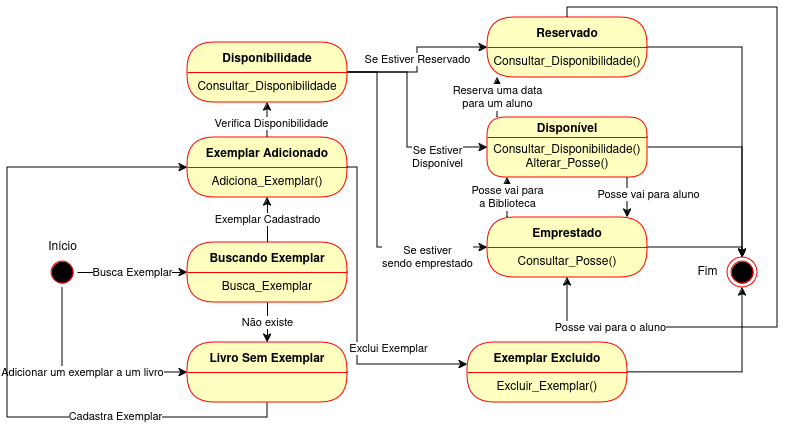

The diagram above was exported from draw.io. Its source (the exported page's mxGraphModel, read from the mxfile embedded in the PNG):
<mxGraphModel dx="1434" dy="1911" grid="1" gridSize="10" guides="1" tooltips="1" connect="1" arrows="1" fold="1" page="1" pageScale="1" pageWidth="827" pageHeight="1169" math="0" shadow="0">
  <root>
    <mxCell id="0" />
    <mxCell id="1" parent="0" />
    <mxCell id="pd8uukKEmlbua5dAlFqu-20" value="Busca Exemplar" style="edgeStyle=orthogonalEdgeStyle;rounded=0;orthogonalLoop=1;jettySize=auto;html=1;" edge="1" parent="1" source="pd8uukKEmlbua5dAlFqu-1" target="pd8uukKEmlbua5dAlFqu-13">
      <mxGeometry relative="1" as="geometry" />
    </mxCell>
    <mxCell id="pd8uukKEmlbua5dAlFqu-22" value="Adicionar um exemplar a um livro" style="edgeStyle=orthogonalEdgeStyle;rounded=0;orthogonalLoop=1;jettySize=auto;html=1;" edge="1" parent="1" source="pd8uukKEmlbua5dAlFqu-1" target="pd8uukKEmlbua5dAlFqu-17">
      <mxGeometry relative="1" as="geometry">
        <Array as="points">
          <mxPoint x="105" y="365" />
        </Array>
      </mxGeometry>
    </mxCell>
    <mxCell id="pd8uukKEmlbua5dAlFqu-1" value="" style="ellipse;html=1;shape=startState;fillColor=#000000;strokeColor=#ff0000;" vertex="1" parent="1">
      <mxGeometry x="90" y="250" width="30" height="30" as="geometry" />
    </mxCell>
    <mxCell id="pd8uukKEmlbua5dAlFqu-3" value="" style="ellipse;html=1;shape=endState;fillColor=#000000;strokeColor=#ff0000;" vertex="1" parent="1">
      <mxGeometry x="770" y="250" width="30" height="30" as="geometry" />
    </mxCell>
    <mxCell id="pd8uukKEmlbua5dAlFqu-33" value="" style="edgeStyle=orthogonalEdgeStyle;rounded=0;orthogonalLoop=1;jettySize=auto;html=1;" edge="1" parent="1" source="pd8uukKEmlbua5dAlFqu-4" target="pd8uukKEmlbua5dAlFqu-31">
      <mxGeometry relative="1" as="geometry" />
    </mxCell>
    <mxCell id="pd8uukKEmlbua5dAlFqu-34" value="Verifica Disponibilidade" style="edgeLabel;html=1;align=center;verticalAlign=middle;resizable=0;points=[];" vertex="1" connectable="0" parent="pd8uukKEmlbua5dAlFqu-33">
      <mxGeometry x="0.1111" y="-3" relative="1" as="geometry">
        <mxPoint as="offset" />
      </mxGeometry>
    </mxCell>
    <mxCell id="pd8uukKEmlbua5dAlFqu-4" value="Exemplar Adicionado" style="swimlane;fontStyle=1;align=center;verticalAlign=middle;childLayout=stackLayout;horizontal=1;startSize=30;horizontalStack=0;resizeParent=0;resizeLast=1;container=0;fontColor=#000000;collapsible=0;rounded=1;arcSize=30;strokeColor=#ff0000;fillColor=#ffffc0;swimlaneFillColor=#ffffc0;dropTarget=0;" vertex="1" parent="1">
      <mxGeometry x="230" y="130" width="160" height="60" as="geometry" />
    </mxCell>
    <mxCell id="pd8uukKEmlbua5dAlFqu-5" value="Adiciona_Exemplar()" style="text;html=1;strokeColor=none;fillColor=none;align=center;verticalAlign=middle;spacingLeft=4;spacingRight=4;whiteSpace=wrap;overflow=hidden;rotatable=0;fontColor=#000000;" vertex="1" parent="pd8uukKEmlbua5dAlFqu-4">
      <mxGeometry y="30" width="160" height="30" as="geometry" />
    </mxCell>
    <mxCell id="pd8uukKEmlbua5dAlFqu-15" style="edgeStyle=orthogonalEdgeStyle;rounded=0;orthogonalLoop=1;jettySize=auto;html=1;entryX=0.5;entryY=1;entryDx=0;entryDy=0;" edge="1" parent="1" source="pd8uukKEmlbua5dAlFqu-7" target="pd8uukKEmlbua5dAlFqu-3">
      <mxGeometry relative="1" as="geometry" />
    </mxCell>
    <mxCell id="pd8uukKEmlbua5dAlFqu-7" value="Exemplar Excluido" style="swimlane;fontStyle=1;align=center;verticalAlign=middle;childLayout=stackLayout;horizontal=1;startSize=30;horizontalStack=0;resizeParent=0;resizeLast=1;container=0;fontColor=#000000;collapsible=0;rounded=1;arcSize=30;strokeColor=#ff0000;fillColor=#ffffc0;swimlaneFillColor=#ffffc0;dropTarget=0;" vertex="1" parent="1">
      <mxGeometry x="510" y="335" width="160" height="60" as="geometry" />
    </mxCell>
    <mxCell id="pd8uukKEmlbua5dAlFqu-8" value="Excluir_Exemplar()" style="text;html=1;strokeColor=none;fillColor=none;align=center;verticalAlign=middle;spacingLeft=4;spacingRight=4;whiteSpace=wrap;overflow=hidden;rotatable=0;fontColor=#000000;" vertex="1" parent="pd8uukKEmlbua5dAlFqu-7">
      <mxGeometry y="30" width="160" height="30" as="geometry" />
    </mxCell>
    <mxCell id="pd8uukKEmlbua5dAlFqu-41" style="edgeStyle=orthogonalEdgeStyle;rounded=0;orthogonalLoop=1;jettySize=auto;html=1;" edge="1" parent="1" source="pd8uukKEmlbua5dAlFqu-9" target="pd8uukKEmlbua5dAlFqu-3">
      <mxGeometry relative="1" as="geometry">
        <Array as="points">
          <mxPoint x="785" y="240" />
        </Array>
      </mxGeometry>
    </mxCell>
    <mxCell id="pd8uukKEmlbua5dAlFqu-42" value="Posse vai para&lt;br&gt;a Biblioteca" style="edgeStyle=orthogonalEdgeStyle;rounded=0;orthogonalLoop=1;jettySize=auto;html=1;" edge="1" parent="1" source="pd8uukKEmlbua5dAlFqu-9" target="pd8uukKEmlbua5dAlFqu-11">
      <mxGeometry relative="1" as="geometry">
        <Array as="points">
          <mxPoint x="550" y="190" />
          <mxPoint x="550" y="190" />
        </Array>
      </mxGeometry>
    </mxCell>
    <mxCell id="pd8uukKEmlbua5dAlFqu-9" value="Emprestado" style="swimlane;fontStyle=1;align=center;verticalAlign=middle;childLayout=stackLayout;horizontal=1;startSize=30;horizontalStack=0;resizeParent=0;resizeLast=1;container=0;fontColor=#000000;collapsible=0;rounded=1;arcSize=30;strokeColor=#ff0000;fillColor=#ffffc0;swimlaneFillColor=#ffffc0;dropTarget=0;" vertex="1" parent="1">
      <mxGeometry x="530" y="210" width="160" height="60" as="geometry" />
    </mxCell>
    <mxCell id="pd8uukKEmlbua5dAlFqu-10" value="Consultar_Posse()" style="text;html=1;strokeColor=none;fillColor=none;align=center;verticalAlign=middle;spacingLeft=4;spacingRight=4;whiteSpace=wrap;overflow=hidden;rotatable=0;fontColor=#000000;" vertex="1" parent="pd8uukKEmlbua5dAlFqu-9">
      <mxGeometry y="30" width="160" height="30" as="geometry" />
    </mxCell>
    <mxCell id="pd8uukKEmlbua5dAlFqu-40" style="edgeStyle=orthogonalEdgeStyle;rounded=0;orthogonalLoop=1;jettySize=auto;html=1;" edge="1" parent="1" source="pd8uukKEmlbua5dAlFqu-11" target="pd8uukKEmlbua5dAlFqu-3">
      <mxGeometry relative="1" as="geometry" />
    </mxCell>
    <mxCell id="pd8uukKEmlbua5dAlFqu-45" value="Reserva uma data&lt;br&gt;para um aluno" style="edgeStyle=orthogonalEdgeStyle;rounded=0;orthogonalLoop=1;jettySize=auto;html=1;" edge="1" parent="1" source="pd8uukKEmlbua5dAlFqu-11" target="pd8uukKEmlbua5dAlFqu-26">
      <mxGeometry relative="1" as="geometry">
        <Array as="points">
          <mxPoint x="540" y="90" />
          <mxPoint x="540" y="90" />
        </Array>
        <mxPoint as="offset" />
      </mxGeometry>
    </mxCell>
    <mxCell id="pd8uukKEmlbua5dAlFqu-11" value="Disponível" style="swimlane;fontStyle=1;align=center;verticalAlign=middle;childLayout=stackLayout;horizontal=1;startSize=20;horizontalStack=0;resizeParent=0;resizeLast=1;container=0;fontColor=#000000;collapsible=0;rounded=1;arcSize=30;strokeColor=#ff0000;fillColor=#ffffc0;swimlaneFillColor=#ffffc0;dropTarget=0;" vertex="1" parent="1">
      <mxGeometry x="530" y="110" width="160" height="60" as="geometry" />
    </mxCell>
    <mxCell id="pd8uukKEmlbua5dAlFqu-12" value="Consultar_Disponibilidade()&lt;br&gt;Alterar_Posse()" style="text;html=1;strokeColor=none;fillColor=none;align=center;verticalAlign=middle;spacingLeft=4;spacingRight=4;whiteSpace=wrap;overflow=hidden;rotatable=0;fontColor=#000000;" vertex="1" parent="pd8uukKEmlbua5dAlFqu-11">
      <mxGeometry y="20" width="160" height="40" as="geometry" />
    </mxCell>
    <mxCell id="pd8uukKEmlbua5dAlFqu-25" value="Exemplar Cadastrado" style="edgeStyle=orthogonalEdgeStyle;rounded=0;orthogonalLoop=1;jettySize=auto;html=1;entryX=0.5;entryY=1;entryDx=0;entryDy=0;" edge="1" parent="1" source="pd8uukKEmlbua5dAlFqu-13" target="pd8uukKEmlbua5dAlFqu-5">
      <mxGeometry relative="1" as="geometry" />
    </mxCell>
    <mxCell id="pd8uukKEmlbua5dAlFqu-13" value="Buscando Exemplar" style="swimlane;fontStyle=1;align=center;verticalAlign=middle;childLayout=stackLayout;horizontal=1;startSize=30;horizontalStack=0;resizeParent=0;resizeLast=1;container=0;fontColor=#000000;collapsible=0;rounded=1;arcSize=30;strokeColor=#ff0000;fillColor=#ffffc0;swimlaneFillColor=#ffffc0;dropTarget=0;" vertex="1" parent="1">
      <mxGeometry x="230" y="235" width="160" height="60" as="geometry" />
    </mxCell>
    <mxCell id="pd8uukKEmlbua5dAlFqu-14" value="Busca_Exemplar" style="text;html=1;strokeColor=none;fillColor=none;align=center;verticalAlign=middle;spacingLeft=4;spacingRight=4;whiteSpace=wrap;overflow=hidden;rotatable=0;fontColor=#000000;" vertex="1" parent="pd8uukKEmlbua5dAlFqu-13">
      <mxGeometry y="30" width="160" height="30" as="geometry" />
    </mxCell>
    <mxCell id="pd8uukKEmlbua5dAlFqu-16" value="Fim" style="text;html=1;align=center;verticalAlign=middle;resizable=0;points=[];autosize=1;strokeColor=none;fillColor=none;" vertex="1" parent="1">
      <mxGeometry x="730" y="250" width="40" height="30" as="geometry" />
    </mxCell>
    <mxCell id="pd8uukKEmlbua5dAlFqu-19" style="edgeStyle=orthogonalEdgeStyle;rounded=0;orthogonalLoop=1;jettySize=auto;html=1;" edge="1" parent="1" source="pd8uukKEmlbua5dAlFqu-17" target="pd8uukKEmlbua5dAlFqu-4">
      <mxGeometry relative="1" as="geometry">
        <Array as="points">
          <mxPoint x="310" y="410" />
          <mxPoint x="50" y="410" />
          <mxPoint x="50" y="160" />
        </Array>
      </mxGeometry>
    </mxCell>
    <mxCell id="pd8uukKEmlbua5dAlFqu-23" value="Cadastra Exemplar" style="edgeLabel;html=1;align=center;verticalAlign=middle;resizable=0;points=[];" vertex="1" connectable="0" parent="pd8uukKEmlbua5dAlFqu-19">
      <mxGeometry x="-0.5234" y="-2" relative="1" as="geometry">
        <mxPoint as="offset" />
      </mxGeometry>
    </mxCell>
    <mxCell id="pd8uukKEmlbua5dAlFqu-17" value="Livro Sem Exemplar" style="swimlane;fontStyle=1;align=center;verticalAlign=middle;childLayout=stackLayout;horizontal=1;startSize=30;horizontalStack=0;resizeParent=0;resizeLast=1;container=0;fontColor=#000000;collapsible=0;rounded=1;arcSize=30;strokeColor=#ff0000;fillColor=#ffffc0;swimlaneFillColor=#ffffc0;dropTarget=0;" vertex="1" parent="1">
      <mxGeometry x="230" y="335" width="160" height="60" as="geometry" />
    </mxCell>
    <mxCell id="pd8uukKEmlbua5dAlFqu-21" value="Início" style="text;html=1;align=center;verticalAlign=middle;resizable=0;points=[];autosize=1;strokeColor=none;fillColor=none;" vertex="1" parent="1">
      <mxGeometry x="80" y="225" width="50" height="30" as="geometry" />
    </mxCell>
    <mxCell id="pd8uukKEmlbua5dAlFqu-24" value="Não existe" style="edgeStyle=orthogonalEdgeStyle;rounded=0;orthogonalLoop=1;jettySize=auto;html=1;entryX=0.5;entryY=0;entryDx=0;entryDy=0;" edge="1" parent="1" source="pd8uukKEmlbua5dAlFqu-14" target="pd8uukKEmlbua5dAlFqu-17">
      <mxGeometry relative="1" as="geometry" />
    </mxCell>
    <mxCell id="pd8uukKEmlbua5dAlFqu-39" style="edgeStyle=orthogonalEdgeStyle;rounded=0;orthogonalLoop=1;jettySize=auto;html=1;" edge="1" parent="1" source="pd8uukKEmlbua5dAlFqu-26" target="pd8uukKEmlbua5dAlFqu-3">
      <mxGeometry relative="1" as="geometry" />
    </mxCell>
    <mxCell id="pd8uukKEmlbua5dAlFqu-46" value="Posse vai para o aluno" style="edgeStyle=orthogonalEdgeStyle;rounded=0;orthogonalLoop=1;jettySize=auto;html=1;" edge="1" parent="1" source="pd8uukKEmlbua5dAlFqu-26" target="pd8uukKEmlbua5dAlFqu-9">
      <mxGeometry x="0.7674" relative="1" as="geometry">
        <Array as="points">
          <mxPoint x="610" />
          <mxPoint x="820" />
          <mxPoint x="820" y="320" />
          <mxPoint x="610" y="320" />
        </Array>
        <mxPoint as="offset" />
      </mxGeometry>
    </mxCell>
    <mxCell id="pd8uukKEmlbua5dAlFqu-26" value="Reservado" style="swimlane;fontStyle=1;align=center;verticalAlign=middle;childLayout=stackLayout;horizontal=1;startSize=30;horizontalStack=0;resizeParent=0;resizeLast=1;container=0;fontColor=#000000;collapsible=0;rounded=1;arcSize=30;strokeColor=#ff0000;fillColor=#ffffc0;swimlaneFillColor=#ffffc0;dropTarget=0;" vertex="1" parent="1">
      <mxGeometry x="530" y="10" width="160" height="60" as="geometry" />
    </mxCell>
    <mxCell id="pd8uukKEmlbua5dAlFqu-27" value="Consultar_Disponibilidade()" style="text;html=1;strokeColor=none;fillColor=none;align=center;verticalAlign=middle;spacingLeft=4;spacingRight=4;whiteSpace=wrap;overflow=hidden;rotatable=0;fontColor=#000000;" vertex="1" parent="pd8uukKEmlbua5dAlFqu-26">
      <mxGeometry y="30" width="160" height="30" as="geometry" />
    </mxCell>
    <mxCell id="pd8uukKEmlbua5dAlFqu-29" style="edgeStyle=orthogonalEdgeStyle;rounded=0;orthogonalLoop=1;jettySize=auto;html=1;" edge="1" parent="1" source="pd8uukKEmlbua5dAlFqu-4" target="pd8uukKEmlbua5dAlFqu-7">
      <mxGeometry relative="1" as="geometry">
        <Array as="points">
          <mxPoint x="400" y="160" />
          <mxPoint x="400" y="357" />
        </Array>
      </mxGeometry>
    </mxCell>
    <mxCell id="pd8uukKEmlbua5dAlFqu-30" value="Exclui Exemplar" style="edgeLabel;html=1;align=center;verticalAlign=middle;resizable=0;points=[];" vertex="1" connectable="0" parent="pd8uukKEmlbua5dAlFqu-29">
      <mxGeometry x="-0.0473" relative="1" as="geometry">
        <mxPoint x="30" y="39" as="offset" />
      </mxGeometry>
    </mxCell>
    <mxCell id="pd8uukKEmlbua5dAlFqu-35" value="Se Estiver Reservado" style="edgeStyle=orthogonalEdgeStyle;rounded=0;orthogonalLoop=1;jettySize=auto;html=1;" edge="1" parent="1" source="pd8uukKEmlbua5dAlFqu-31" target="pd8uukKEmlbua5dAlFqu-26">
      <mxGeometry relative="1" as="geometry">
        <Array as="points" />
      </mxGeometry>
    </mxCell>
    <mxCell id="pd8uukKEmlbua5dAlFqu-36" value="Se Estiver&lt;br&gt;Disponível" style="edgeStyle=orthogonalEdgeStyle;rounded=0;orthogonalLoop=1;jettySize=auto;html=1;" edge="1" parent="1" source="pd8uukKEmlbua5dAlFqu-31" target="pd8uukKEmlbua5dAlFqu-11">
      <mxGeometry x="0.5349" y="-10" relative="1" as="geometry">
        <Array as="points">
          <mxPoint x="450" y="65" />
          <mxPoint x="450" y="140" />
        </Array>
        <mxPoint as="offset" />
      </mxGeometry>
    </mxCell>
    <mxCell id="pd8uukKEmlbua5dAlFqu-37" value="Se estiver&lt;br&gt;sendo emprestado" style="edgeStyle=orthogonalEdgeStyle;rounded=0;orthogonalLoop=1;jettySize=auto;html=1;" edge="1" parent="1" source="pd8uukKEmlbua5dAlFqu-31" target="pd8uukKEmlbua5dAlFqu-9">
      <mxGeometry x="0.619" y="-10" relative="1" as="geometry">
        <Array as="points">
          <mxPoint x="420" y="65" />
          <mxPoint x="420" y="240" />
        </Array>
        <mxPoint as="offset" />
      </mxGeometry>
    </mxCell>
    <mxCell id="pd8uukKEmlbua5dAlFqu-31" value="Disponibilidade" style="swimlane;fontStyle=1;align=center;verticalAlign=middle;childLayout=stackLayout;horizontal=1;startSize=30;horizontalStack=0;resizeParent=0;resizeLast=1;container=0;fontColor=#000000;collapsible=0;rounded=1;arcSize=30;strokeColor=#ff0000;fillColor=#ffffc0;swimlaneFillColor=#ffffc0;dropTarget=0;" vertex="1" parent="1">
      <mxGeometry x="230" y="35" width="160" height="60" as="geometry" />
    </mxCell>
    <mxCell id="pd8uukKEmlbua5dAlFqu-32" value="Consultar_Disponibilidade" style="text;html=1;strokeColor=none;fillColor=none;align=center;verticalAlign=middle;spacingLeft=4;spacingRight=4;whiteSpace=wrap;overflow=hidden;rotatable=0;fontColor=#000000;" vertex="1" parent="pd8uukKEmlbua5dAlFqu-31">
      <mxGeometry y="30" width="160" height="30" as="geometry" />
    </mxCell>
    <mxCell id="pd8uukKEmlbua5dAlFqu-43" style="edgeStyle=orthogonalEdgeStyle;rounded=0;orthogonalLoop=1;jettySize=auto;html=1;" edge="1" parent="1" source="pd8uukKEmlbua5dAlFqu-12" target="pd8uukKEmlbua5dAlFqu-9">
      <mxGeometry relative="1" as="geometry">
        <Array as="points">
          <mxPoint x="670" y="190" />
          <mxPoint x="670" y="190" />
        </Array>
      </mxGeometry>
    </mxCell>
    <mxCell id="pd8uukKEmlbua5dAlFqu-44" value="Posse vai para aluno" style="edgeLabel;html=1;align=center;verticalAlign=middle;resizable=0;points=[];" vertex="1" connectable="0" parent="pd8uukKEmlbua5dAlFqu-43">
      <mxGeometry x="-0.2" y="1" relative="1" as="geometry">
        <mxPoint x="19" as="offset" />
      </mxGeometry>
    </mxCell>
  </root>
</mxGraphModel>